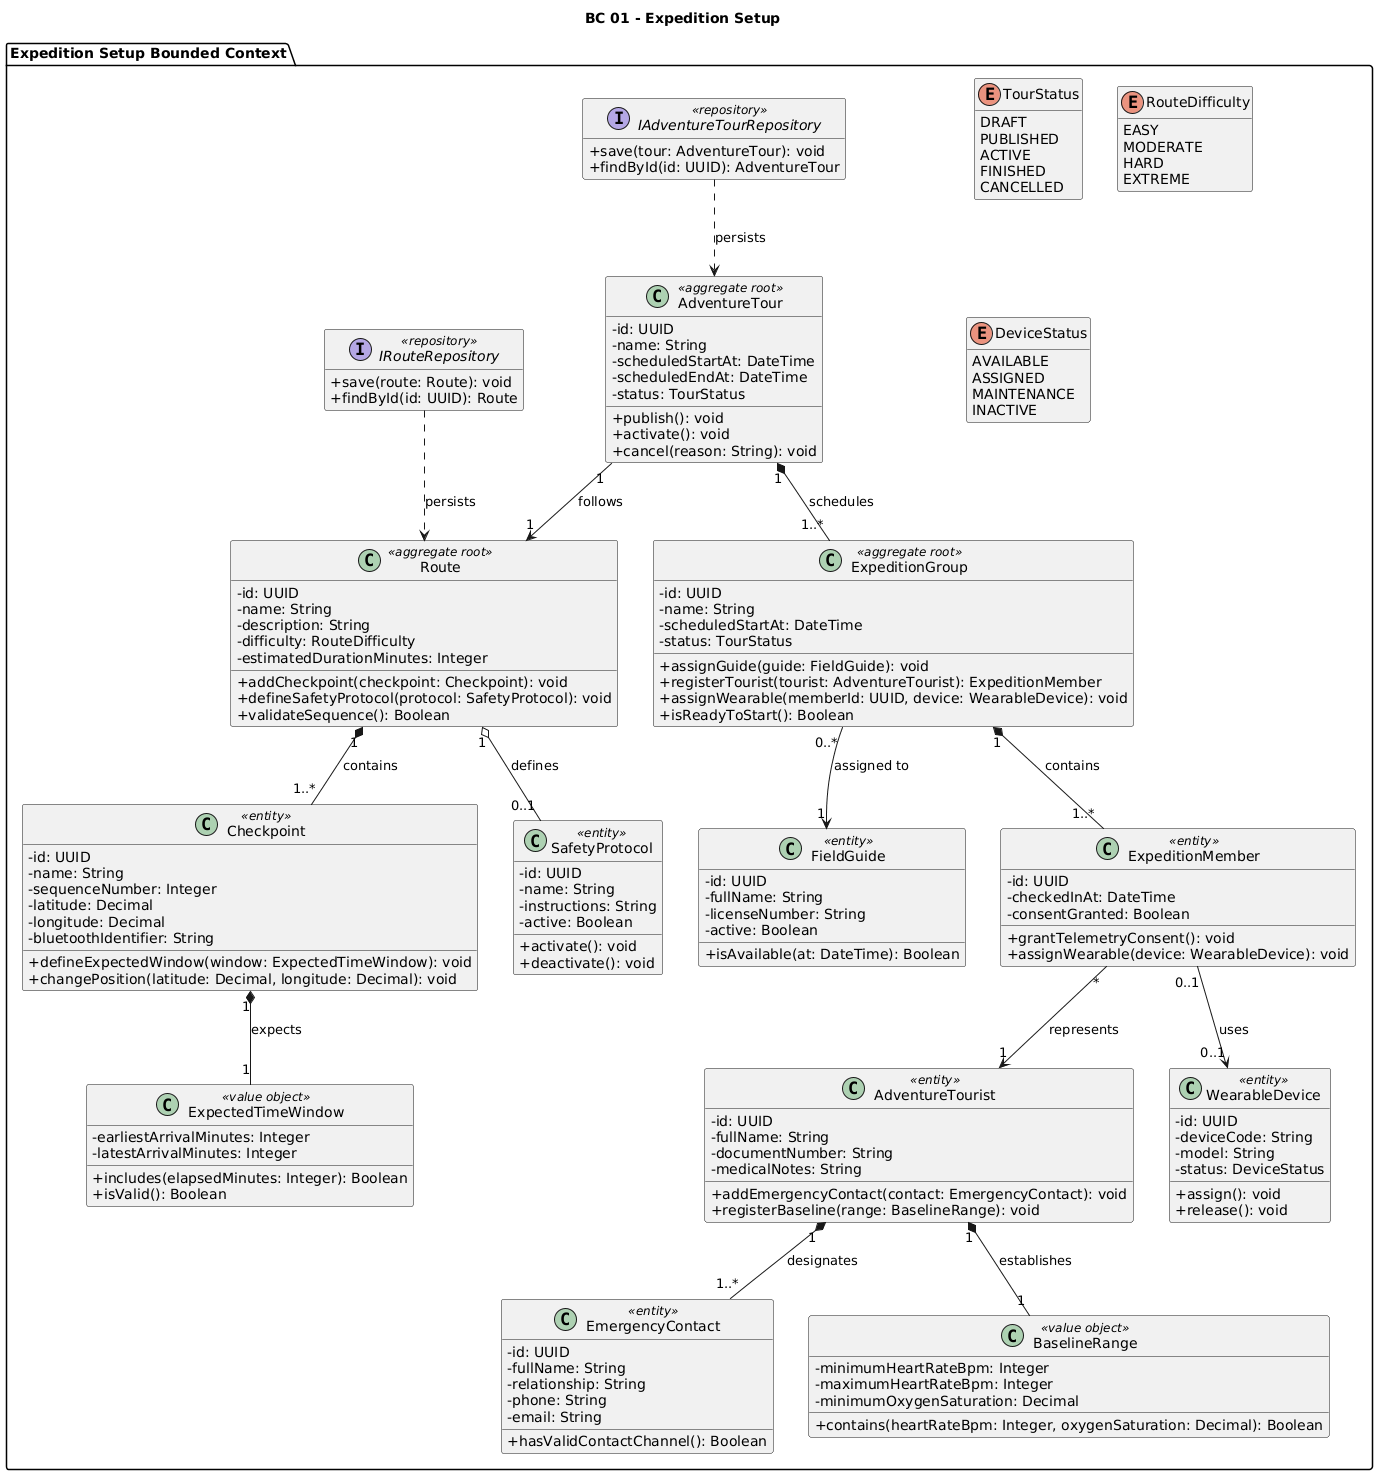

The diagram above was rendered by PlantUML. Its source (embedded in the PNG):
@startuml
title BC 01 - Expedition Setup
skinparam classAttributeIconSize 0
hide empty members

package "Expedition Setup Bounded Context" {
  enum TourStatus {
    DRAFT
    PUBLISHED
    ACTIVE
    FINISHED
    CANCELLED
  }

  enum RouteDifficulty {
    EASY
    MODERATE
    HARD
    EXTREME
  }

  enum DeviceStatus {
    AVAILABLE
    ASSIGNED
    MAINTENANCE
    INACTIVE
  }

  class AdventureTour <<aggregate root>> {
    - id: UUID
    - name: String
    - scheduledStartAt: DateTime
    - scheduledEndAt: DateTime
    - status: TourStatus
    + publish(): void
    + activate(): void
    + cancel(reason: String): void
  }

  class Route <<aggregate root>> {
    - id: UUID
    - name: String
    - description: String
    - difficulty: RouteDifficulty
    - estimatedDurationMinutes: Integer
    + addCheckpoint(checkpoint: Checkpoint): void
    + defineSafetyProtocol(protocol: SafetyProtocol): void
    + validateSequence(): Boolean
  }

  class Checkpoint <<entity>> {
    - id: UUID
    - name: String
    - sequenceNumber: Integer
    - latitude: Decimal
    - longitude: Decimal
    - bluetoothIdentifier: String
    + defineExpectedWindow(window: ExpectedTimeWindow): void
    + changePosition(latitude: Decimal, longitude: Decimal): void
  }

  class ExpectedTimeWindow <<value object>> {
    - earliestArrivalMinutes: Integer
    - latestArrivalMinutes: Integer
    + includes(elapsedMinutes: Integer): Boolean
    + isValid(): Boolean
  }

  class SafetyProtocol <<entity>> {
    - id: UUID
    - name: String
    - instructions: String
    - active: Boolean
    + activate(): void
    + deactivate(): void
  }

  class ExpeditionGroup <<aggregate root>> {
    - id: UUID
    - name: String
    - scheduledStartAt: DateTime
    - status: TourStatus
    + assignGuide(guide: FieldGuide): void
    + registerTourist(tourist: AdventureTourist): ExpeditionMember
    + assignWearable(memberId: UUID, device: WearableDevice): void
    + isReadyToStart(): Boolean
  }

  class FieldGuide <<entity>> {
    - id: UUID
    - fullName: String
    - licenseNumber: String
    - active: Boolean
    + isAvailable(at: DateTime): Boolean
  }

  class AdventureTourist <<entity>> {
    - id: UUID
    - fullName: String
    - documentNumber: String
    - medicalNotes: String
    + addEmergencyContact(contact: EmergencyContact): void
    + registerBaseline(range: BaselineRange): void
  }

  class EmergencyContact <<entity>> {
    - id: UUID
    - fullName: String
    - relationship: String
    - phone: String
    - email: String
    + hasValidContactChannel(): Boolean
  }

  class BaselineRange <<value object>> {
    - minimumHeartRateBpm: Integer
    - maximumHeartRateBpm: Integer
    - minimumOxygenSaturation: Decimal
    + contains(heartRateBpm: Integer, oxygenSaturation: Decimal): Boolean
  }

  class WearableDevice <<entity>> {
    - id: UUID
    - deviceCode: String
    - model: String
    - status: DeviceStatus
    + assign(): void
    + release(): void
  }

  class ExpeditionMember <<entity>> {
    - id: UUID
    - checkedInAt: DateTime
    - consentGranted: Boolean
    + grantTelemetryConsent(): void
    + assignWearable(device: WearableDevice): void
  }

  interface IAdventureTourRepository <<repository>> {
    + save(tour: AdventureTour): void
    + findById(id: UUID): AdventureTour
  }

  interface IRouteRepository <<repository>> {
    + save(route: Route): void
    + findById(id: UUID): Route
  }

  AdventureTour "1" --> "1" Route : follows
  AdventureTour "1" *-- "1..*" ExpeditionGroup : schedules
  Route "1" *-- "1..*" Checkpoint : contains
  Route "1" o-- "0..1" SafetyProtocol : defines
  Checkpoint "1" *-- "1" ExpectedTimeWindow : expects
  ExpeditionGroup "0..*" --> "1" FieldGuide : assigned to
  ExpeditionGroup "1" *-- "1..*" ExpeditionMember : contains
  ExpeditionMember "*" --> "1" AdventureTourist : represents
  ExpeditionMember "0..1" --> "0..1" WearableDevice : uses
  AdventureTourist "1" *-- "1..*" EmergencyContact : designates
  AdventureTourist "1" *-- "1" BaselineRange : establishes
  IAdventureTourRepository ..> AdventureTour : persists
  IRouteRepository ..> Route : persists
}
@enduml